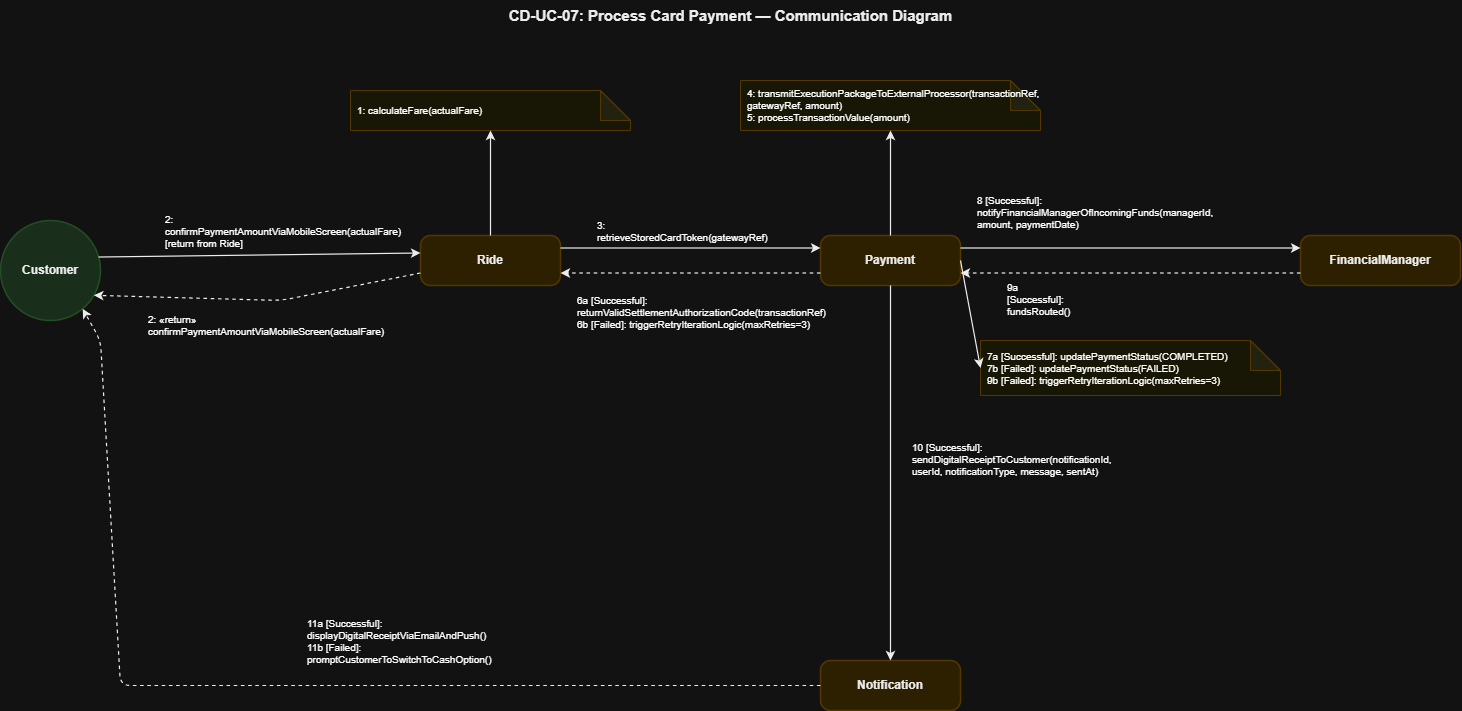

The diagram above was exported from draw.io. Its source (the exported page's mxGraphModel, read from the mxfile embedded in the PNG):
<mxGraphModel dx="1978" dy="670" grid="1" gridSize="10" guides="1" tooltips="1" connect="1" arrows="1" fold="1" page="1" pageScale="1" pageWidth="850" pageHeight="1100" math="0" shadow="0">
  <root>
    <mxCell id="0" />
    <mxCell id="1" parent="0" />
    <mxCell id="T" parent="1" style="text;html=1;strokeColor=none;fillColor=none;align=center;fontSize=15;fontStyle=1;fontFamily=Helvetica;fontColor=#000000;" value="CD-UC-07: Process Card Payment — Communication Diagram" vertex="1">
      <mxGeometry height="40" width="900" x="360" y="40" as="geometry" />
    </mxCell>
    <mxCell id="actor" parent="1" style="ellipse;whiteSpace=wrap;html=1;fillColor=#D2EBD4;strokeColor=#A5D6A7;strokeWidth=1.5;fontSize=12;fontStyle=1;fontFamily=Helvetica;fontColor=#000000;align=center;" value="Customer" vertex="1">
      <mxGeometry height="100" width="100" x="80" y="260" as="geometry" />
    </mxCell>
    <mxCell id="ride" parent="1" style="rounded=1;whiteSpace=wrap;html=1;fillColor=#FCEFC2;strokeColor=#F0D17D;strokeWidth=1.5;fontSize=12;fontStyle=1;fontFamily=Helvetica;fontColor=#000000;arcSize=20;" value="Ride" vertex="1">
      <mxGeometry height="50" width="140" x="500" y="275" as="geometry" />
    </mxCell>
    <mxCell id="pay" parent="1" style="rounded=1;whiteSpace=wrap;html=1;fillColor=#FCEFC2;strokeColor=#F0D17D;strokeWidth=1.5;fontSize=12;fontStyle=1;fontFamily=Helvetica;fontColor=#000000;arcSize=20;" value="Payment" vertex="1">
      <mxGeometry height="50" width="140" x="900" y="275" as="geometry" />
    </mxCell>
    <mxCell id="fmgr" parent="1" style="rounded=1;whiteSpace=wrap;html=1;fillColor=#FCEFC2;strokeColor=#F0D17D;strokeWidth=1.5;fontSize=12;fontStyle=1;fontFamily=Helvetica;fontColor=#000000;arcSize=20;" value="FinancialManager" vertex="1">
      <mxGeometry height="50" width="160" x="1380" y="275" as="geometry" />
    </mxCell>
    <mxCell id="notif" parent="1" style="rounded=1;whiteSpace=wrap;html=1;fillColor=#FCEFC2;strokeColor=#F0D17D;strokeWidth=1.5;fontSize=12;fontStyle=1;fontFamily=Helvetica;fontColor=#000000;arcSize=20;" value="Notification" vertex="1">
      <mxGeometry height="50" width="140" x="900" y="700" as="geometry" />
    </mxCell>
    <mxCell id="ride_note" parent="1" style="shape=note;whiteSpace=wrap;html=1;backgroundOutline=1;darkOpacity=0.05;fillColor=#FFFDE7;strokeColor=#F0D17D;fontSize=10;fontFamily=Helvetica;align=left;spacingLeft=5;" value="1: calculateFare(actualFare)" vertex="1">
      <mxGeometry height="40" width="280" x="430" y="130" as="geometry" />
    </mxCell>
    <mxCell id="pay_note" parent="1" style="shape=note;whiteSpace=wrap;html=1;backgroundOutline=1;darkOpacity=0.05;fillColor=#FFFDE7;strokeColor=#F0D17D;fontSize=10;fontFamily=Helvetica;align=left;spacingLeft=5;" value="4: transmitExecutionPackageToExternalProcessor(transactionRef, gatewayRef, amount)&#10;5: processTransactionValue(amount)" vertex="1">
      <mxGeometry height="50" width="300" x="820" y="120" as="geometry" />
    </mxCell>
    <mxCell id="pay_note2" parent="1" style="shape=note;whiteSpace=wrap;html=1;backgroundOutline=1;darkOpacity=0.05;fillColor=#FFFDE7;strokeColor=#F0D17D;fontSize=10;fontFamily=Helvetica;align=left;spacingLeft=5;" value="7a [Successful]: updatePaymentStatus(COMPLETED)&#10;7b [Failed]: updatePaymentStatus(FAILED)&#10;9b [Failed]: triggerRetryIterationLogic(maxRetries=3)" vertex="1">
      <mxGeometry height="55" width="300" x="1060" y="380" as="geometry" />
    </mxCell>
    <mxCell id="L_Act_Ride" edge="1" parent="1" source="actor" style="endArrow=classic;html=1;strokeColor=#000000;strokeWidth=1.2;exitX=1;exitY=0.35;exitDx=0;exitDy=0;entryX=0;entryY=0.35;entryDx=0;entryDy=0;" target="ride">
      <mxGeometry relative="1" as="geometry" />
    </mxCell>
    <mxCell id="M_Act_Ride" connectable="0" parent="L_Act_Ride" style="text;html=1;strokeColor=#D3D3D3;fillColor=#FFFFFF;align=left;verticalAlign=middle;whiteSpace=wrap;rounded=0;fontSize=10;fontFamily=Helvetica;spacingLeft=5;" value="2: confirmPaymentAmountViaMobileScreen(actualFare) [return from Ride]" vertex="1">
      <mxGeometry relative="1" as="geometry">
        <mxPoint x="-100" y="-25" as="offset" />
      </mxGeometry>
    </mxCell>
    <mxCell id="L_Ride_Note" edge="1" parent="1" source="ride" style="endArrow=classic;html=1;strokeColor=#000000;strokeWidth=1.2;exitX=0.5;exitY=0;exitDx=0;exitDy=0;entryX=0.5;entryY=1;entryDx=0;entryDy=0;" target="ride_note">
      <mxGeometry relative="1" as="geometry" />
    </mxCell>
    <mxCell id="L_Ride_Act" edge="1" parent="1" source="ride" style="endArrow=classic;html=1;strokeColor=#000000;strokeWidth=1.2;dashed=1;exitX=0;exitY=0.75;exitDx=0;exitDy=0;entryX=0.92;entryY=0.75;entryDx=0;entryDy=0;" target="actor">
      <mxGeometry relative="1" as="geometry">
        <Array as="points">
          <mxPoint x="360" y="340" />
        </Array>
      </mxGeometry>
    </mxCell>
    <mxCell id="M_Ride_Act" connectable="0" parent="L_Ride_Act" style="text;html=1;strokeColor=#D3D3D3;fillColor=#FFFFFF;align=left;verticalAlign=middle;whiteSpace=wrap;rounded=0;fontSize=10;fontFamily=Helvetica;spacingLeft=5;" value="2: «return» confirmPaymentAmountViaMobileScreen(actualFare)" vertex="1">
      <mxGeometry relative="1" as="geometry">
        <mxPoint x="-118" y="25" as="offset" />
      </mxGeometry>
    </mxCell>
    <mxCell id="L_Ride_Pay" edge="1" parent="1" source="ride" style="endArrow=classic;html=1;strokeColor=#000000;strokeWidth=1.2;exitX=1;exitY=0.25;exitDx=0;exitDy=0;entryX=0;entryY=0.25;entryDx=0;entryDy=0;" target="pay">
      <mxGeometry relative="1" as="geometry" />
    </mxCell>
    <mxCell id="M_Ride_Pay" connectable="0" parent="L_Ride_Pay" style="text;html=1;strokeColor=#D3D3D3;fillColor=#FFFFFF;align=left;verticalAlign=middle;whiteSpace=wrap;rounded=0;fontSize=10;fontFamily=Helvetica;spacingLeft=5;" value="3: retrieveStoredCardToken(gatewayRef)" vertex="1">
      <mxGeometry relative="1" as="geometry">
        <mxPoint x="-100" y="-18" as="offset" />
      </mxGeometry>
    </mxCell>
    <mxCell id="L_Pay_Note" edge="1" parent="1" source="pay" style="endArrow=classic;html=1;strokeColor=#000000;strokeWidth=1.2;exitX=0.5;exitY=0;exitDx=0;exitDy=0;entryX=0.5;entryY=1;entryDx=0;entryDy=0;" target="pay_note">
      <mxGeometry relative="1" as="geometry" />
    </mxCell>
    <mxCell id="L_Pay_Ride" edge="1" parent="1" source="pay" style="endArrow=classic;html=1;strokeColor=#000000;strokeWidth=1.2;dashed=1;exitX=0;exitY=0.75;exitDx=0;exitDy=0;entryX=1;entryY=0.75;entryDx=0;entryDy=0;" target="ride">
      <mxGeometry relative="1" as="geometry" />
    </mxCell>
    <mxCell id="M_Pay_Ride" connectable="0" parent="L_Pay_Ride" style="text;html=1;strokeColor=#D3D3D3;fillColor=#FFFFFF;align=left;verticalAlign=middle;whiteSpace=wrap;rounded=0;fontSize=10;fontFamily=Helvetica;spacingLeft=5;" value="6a [Successful]: returnValidSettlementAuthorizationCode(transactionRef)&#10;6b [Failed]: triggerRetryIterationLogic(maxRetries=3)" vertex="1">
      <mxGeometry relative="1" as="geometry">
        <mxPoint x="-120" y="38" as="offset" />
      </mxGeometry>
    </mxCell>
    <mxCell id="L_Pay_Note2" edge="1" parent="1" source="pay" style="endArrow=classic;html=1;strokeColor=#000000;strokeWidth=1.2;exitX=1;exitY=0.5;exitDx=0;exitDy=0;entryX=0;entryY=0.5;entryDx=0;entryDy=0;" target="pay_note2">
      <mxGeometry relative="1" as="geometry" />
    </mxCell>
    <mxCell id="L_Pay_Fmgr" edge="1" parent="1" source="pay" style="endArrow=classic;html=1;strokeColor=#000000;strokeWidth=1.2;exitX=1;exitY=0.25;exitDx=0;exitDy=0;entryX=0;entryY=0.25;entryDx=0;entryDy=0;" target="fmgr">
      <mxGeometry relative="1" as="geometry" />
    </mxCell>
    <mxCell id="M_Pay_Fmgr" connectable="0" parent="L_Pay_Fmgr" style="text;html=1;strokeColor=#D3D3D3;fillColor=#FFFFFF;align=left;verticalAlign=middle;whiteSpace=wrap;rounded=0;fontSize=10;fontFamily=Helvetica;spacingLeft=5;" value="8 [Successful]: notifyFinancialManagerOfIncomingFunds(managerId, amount, paymentDate)" vertex="1">
      <mxGeometry relative="1" as="geometry">
        <mxPoint x="-160" y="-37" as="offset" />
      </mxGeometry>
    </mxCell>
    <mxCell id="L_Fmgr_Pay" edge="1" parent="1" source="fmgr" style="endArrow=classic;html=1;strokeColor=#000000;strokeWidth=1.2;dashed=1;exitX=0;exitY=0.75;exitDx=0;exitDy=0;entryX=1;entryY=0.75;entryDx=0;entryDy=0;" target="pay">
      <mxGeometry relative="1" as="geometry" />
    </mxCell>
    <mxCell id="M_Fmgr_Pay" connectable="0" parent="L_Fmgr_Pay" style="text;html=1;strokeColor=#D3D3D3;fillColor=#FFFFFF;align=left;verticalAlign=middle;whiteSpace=wrap;rounded=0;fontSize=10;fontFamily=Helvetica;spacingLeft=5;" value="9a [Successful]: fundsRouted()" vertex="1">
      <mxGeometry relative="1" as="geometry">
        <mxPoint x="-130" y="25" as="offset" />
      </mxGeometry>
    </mxCell>
    <mxCell id="L_Pay_Notif" edge="1" parent="1" source="pay" style="endArrow=classic;html=1;strokeColor=#000000;strokeWidth=1.2;exitX=0.5;exitY=1;exitDx=0;exitDy=0;entryX=0.5;entryY=0;entryDx=0;entryDy=0;" target="notif">
      <mxGeometry relative="1" as="geometry" />
    </mxCell>
    <mxCell id="M_Pay_Notif" connectable="0" parent="L_Pay_Notif" style="text;html=1;strokeColor=#D3D3D3;fillColor=#FFFFFF;align=left;verticalAlign=middle;whiteSpace=wrap;rounded=0;fontSize=10;fontFamily=Helvetica;spacingLeft=5;" value="10 [Successful]: sendDigitalReceiptToCustomer(notificationId, userId, notificationType, message, sentAt)" vertex="1">
      <mxGeometry relative="1" as="geometry">
        <mxPoint x="15" y="-15" as="offset" />
      </mxGeometry>
    </mxCell>
    <mxCell id="L_Notif_Act" edge="1" parent="1" source="notif" style="endArrow=classic;html=1;strokeColor=#000000;strokeWidth=1.2;dashed=1;exitX=0;exitY=0.5;exitDx=0;exitDy=0;entryX=0.92;entryY=1;entryDx=0;entryDy=0;" target="actor">
      <mxGeometry relative="1" as="geometry">
        <Array as="points">
          <mxPoint x="500" y="725" />
          <mxPoint x="200" y="725" />
          <mxPoint x="180" y="380" />
        </Array>
      </mxGeometry>
    </mxCell>
    <mxCell id="M_Notif_Act" connectable="0" parent="L_Notif_Act" style="text;html=1;strokeColor=#D3D3D3;fillColor=#FFFFFF;align=left;verticalAlign=middle;whiteSpace=wrap;rounded=0;fontSize=10;fontFamily=Helvetica;spacingLeft=5;" value="11a [Successful]: displayDigitalReceiptViaEmailAndPush()&#10;11b [Failed]: promptCustomerToSwitchToCashOption()" vertex="1">
      <mxGeometry relative="1" as="geometry">
        <mxPoint x="20" y="-45" as="offset" />
      </mxGeometry>
    </mxCell>
  </root>
</mxGraphModel>